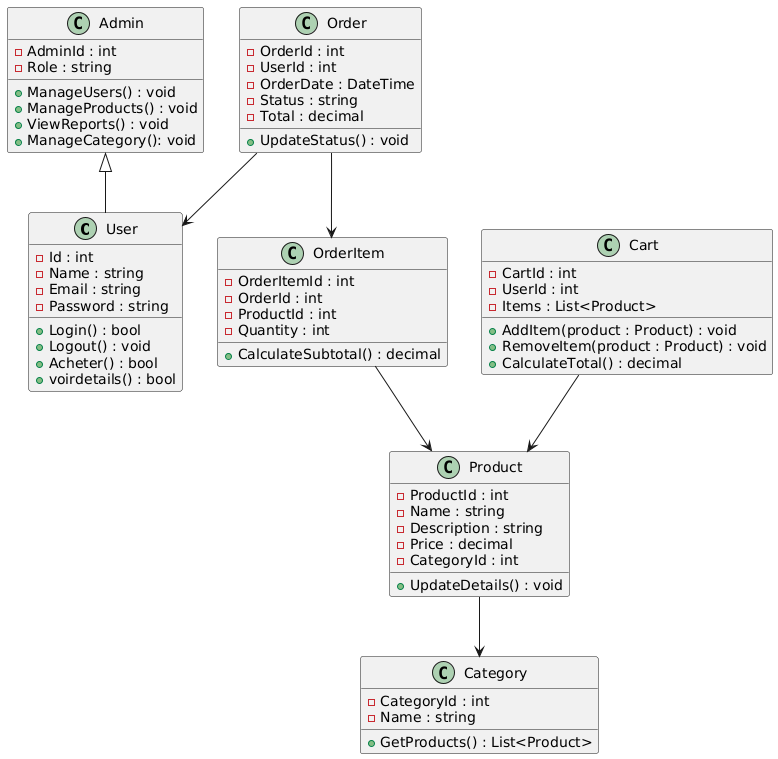

The diagram above was rendered by PlantUML. Its source (embedded in the PNG):
@startuml
class User {
    - Id : int
    - Name : string
    - Email : string
    - Password : string
    + Login() : bool
    + Logout() : void
    + Acheter() : bool
    + voirdetails() : bool
}

class Admin {
    - AdminId : int
    - Role : string
    + ManageUsers() : void
    + ManageProducts() : void
    + ViewReports() : void
    + ManageCategory(): void
     
}

class Product {
    - ProductId : int
    - Name : string
    - Description : string
    - Price : decimal
    - CategoryId : int
    + UpdateDetails() : void
}

class Category {
    - CategoryId : int
    - Name : string
    + GetProducts() : List<Product>
}

class Order {
    - OrderId : int
    - UserId : int
    - OrderDate : DateTime
    - Status : string
    - Total : decimal
    + UpdateStatus() : void
}

class OrderItem {
    - OrderItemId : int
    - OrderId : int
    - ProductId : int
    - Quantity : int
    + CalculateSubtotal() : decimal
}

class Cart {
    - CartId : int
    - UserId : int
    - Items : List<Product>
    + AddItem(product : Product) : void
    + RemoveItem(product : Product) : void
    + CalculateTotal() : decimal
}

Admin <|-- User
Cart --> Product
Order --> User
Order --> OrderItem
OrderItem --> Product
Product --> Category
@enduml